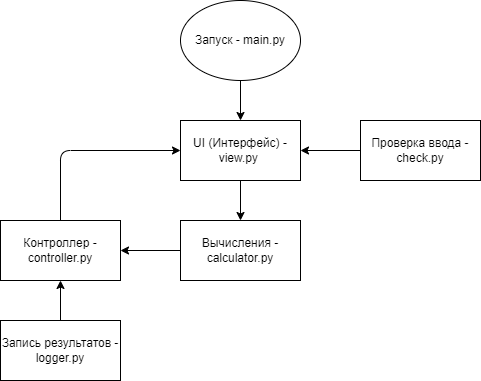

The diagram above was exported from draw.io. Its source (the exported page's mxGraphModel, read from the mxfile embedded in the PNG):
<mxGraphModel dx="820" dy="417" grid="1" gridSize="10" guides="1" tooltips="1" connect="1" arrows="1" fold="1" page="1" pageScale="1" pageWidth="827" pageHeight="1169" math="0" shadow="0">
  <root>
    <mxCell id="0" />
    <mxCell id="1" parent="0" />
    <mxCell id="2" style="edgeStyle=none;html=1;" edge="1" parent="1" source="3" target="5">
      <mxGeometry relative="1" as="geometry" />
    </mxCell>
    <mxCell id="3" value="Запуск - main.py" style="ellipse;whiteSpace=wrap;html=1;" vertex="1" parent="1">
      <mxGeometry x="340" y="20" width="120" height="80" as="geometry" />
    </mxCell>
    <mxCell id="4" style="edgeStyle=none;html=1;exitX=0.5;exitY=1;exitDx=0;exitDy=0;entryX=0.5;entryY=0;entryDx=0;entryDy=0;" edge="1" parent="1" source="5" target="9">
      <mxGeometry relative="1" as="geometry" />
    </mxCell>
    <mxCell id="5" value="UI (Интерфейс) - view.py&amp;nbsp;" style="rounded=0;whiteSpace=wrap;html=1;" vertex="1" parent="1">
      <mxGeometry x="340" y="140" width="120" height="60" as="geometry" />
    </mxCell>
    <mxCell id="6" style="edgeStyle=none;html=1;" edge="1" parent="1" source="7" target="5">
      <mxGeometry relative="1" as="geometry" />
    </mxCell>
    <mxCell id="7" value="Проверка ввода - check.py" style="rounded=0;whiteSpace=wrap;html=1;" vertex="1" parent="1">
      <mxGeometry x="520" y="140" width="120" height="60" as="geometry" />
    </mxCell>
    <mxCell id="8" style="edgeStyle=none;html=1;" edge="1" parent="1" source="9" target="11">
      <mxGeometry relative="1" as="geometry" />
    </mxCell>
    <mxCell id="9" value="Вычисления - calculator.py" style="rounded=0;whiteSpace=wrap;html=1;" vertex="1" parent="1">
      <mxGeometry x="340" y="240" width="120" height="60" as="geometry" />
    </mxCell>
    <mxCell id="10" style="edgeStyle=none;html=1;exitX=0.5;exitY=0;exitDx=0;exitDy=0;entryX=0;entryY=0.5;entryDx=0;entryDy=0;" edge="1" parent="1" source="11" target="5">
      <mxGeometry relative="1" as="geometry">
        <Array as="points">
          <mxPoint x="220" y="170" />
        </Array>
      </mxGeometry>
    </mxCell>
    <mxCell id="11" value="Контроллер - controller.py" style="rounded=0;whiteSpace=wrap;html=1;" vertex="1" parent="1">
      <mxGeometry x="160" y="240" width="120" height="60" as="geometry" />
    </mxCell>
    <mxCell id="12" style="edgeStyle=none;html=1;" edge="1" parent="1" source="13" target="11">
      <mxGeometry relative="1" as="geometry" />
    </mxCell>
    <mxCell id="13" value="Запись результатов - logger.py" style="rounded=0;whiteSpace=wrap;html=1;" vertex="1" parent="1">
      <mxGeometry x="160" y="340" width="120" height="60" as="geometry" />
    </mxCell>
  </root>
</mxGraphModel>